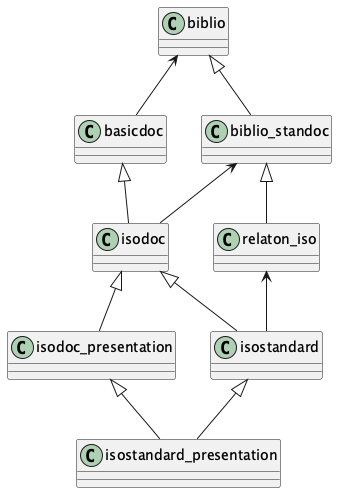

The diagram above was rendered by PlantUML. Its source (embedded in the PNG):
@startuml
biblio <-- basicdoc
biblio <|-- biblio_standoc
basicdoc <|-- isodoc
biblio_standoc <-- isodoc
biblio_standoc <|-- relaton_iso
isodoc <|-- isostandard
relaton_iso <-- isostandard
isodoc <|-- isodoc_presentation
isostandard <|-- isostandard_presentation
isodoc_presentation <|-- isostandard_presentation
@enduml